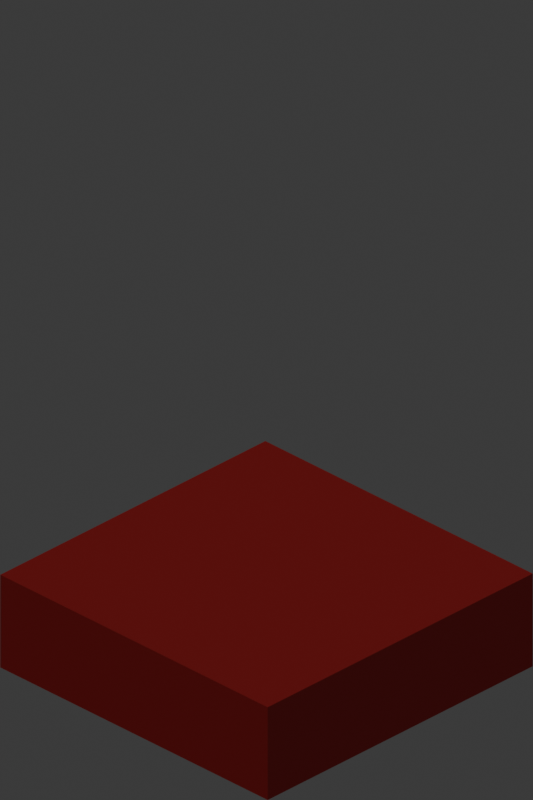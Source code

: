# Source: Renderplace.blend  (saved by Blender 5.0.117; exported with 4.5.12 LTS)
import bpy
from mathutils import Matrix  # noqa: F401  (used for matrix-valued properties, if any)

bpy.ops.wm.read_factory_settings(use_empty=True)
scene = bpy.context.scene
scene.name = 'Scene'

# ---- collections
col_cameras = bpy.data.collections.new('Cameras'); scene.collection.children.link(col_cameras)
col_tiles = bpy.data.collections.new('Tiles'); scene.collection.children.link(col_tiles)
col_lighting = bpy.data.collections.new('Lighting'); scene.collection.children.link(col_lighting)

# ---- materials (node trees are filled in below, after node groups)
mat_wall = bpy.data.materials.new('Wall')
mat_floor = bpy.data.materials.new('Floor')

# ---- material node trees
mat_wall.use_nodes = True; mat_wall.node_tree.nodes.clear()
_N = mat_wall.node_tree.nodes; _L = mat_wall.node_tree.links
n0 = _N.new('ShaderNodeBsdfPrincipled'); n0.name = 'Principled BSDF'; n0.location = (-200, 100)
n0.inputs[1].default_value = 0.007692
n0.inputs[2].default_value = 0.3923
n1 = _N.new('ShaderNodeOutputMaterial'); n1.name = 'Material Output'; n1.location = (200, 100)
n2 = _N.new('ShaderNodeRGB'); n2.name = 'Color'; n2.location = (-490, 80)
n2.outputs[0].default_value = (0.1329, 0.003096, 0.003096, 1.0)
n3 = _N.new('ShaderNodeHairInfo'); n3.name = 'Curves Info'; n3.location = (-400, -20)
_L.new(n0.outputs[0], n1.inputs[0])
_L.new(n2.outputs[0], n0.inputs[0])
_L.new(n3.outputs[4], n0.inputs[5])
n1.is_active_output = True
mat_floor.use_nodes = True; mat_floor.node_tree.nodes.clear()
_N = mat_floor.node_tree.nodes; _L = mat_floor.node_tree.links
n0 = _N.new('ShaderNodeBsdfPrincipled'); n0.name = 'Principled BSDF'; n0.location = (-200, 100)
n0.inputs[1].default_value = 0.007692
n0.inputs[2].default_value = 0.3923
n1 = _N.new('ShaderNodeOutputMaterial'); n1.name = 'Material Output'; n1.location = (200, 100)
n2 = _N.new('ShaderNodeRGB'); n2.name = 'Color'; n2.location = (-490, 80)
n2.outputs[0].default_value = (0.9942, 1.0, 0.9012, 1.0)
n3 = _N.new('ShaderNodeHairInfo'); n3.name = 'Curves Info'; n3.location = (-400, -20)
_L.new(n0.outputs[0], n1.inputs[0])
_L.new(n2.outputs[0], n0.inputs[0])
_L.new(n3.outputs[4], n0.inputs[5])
n1.is_active_output = True

# ---- world
world_world = bpy.data.worlds.new('World'); scene.world = world_world
world_world.use_nodes = True; world_world.node_tree.nodes.clear()
_N = world_world.node_tree.nodes; _L = world_world.node_tree.links
n0 = _N.new('ShaderNodeOutputWorld'); n0.name = 'World Output'; n0.location = (200, 100)
n1 = _N.new('ShaderNodeBackground'); n1.name = 'Background'; n1.location = (-200, 100)
n1.inputs[0].default_value = (0.05088, 0.05088, 0.05088, 1.0)
_L.new(n1.outputs[0], n0.inputs[0])
n0.is_active_output = True
world_world.color = (0.05088, 0.05088, 0.05088)
world_world.sun_shadow_jitter_overblur = 0.0

# ---- cameras
cam_camera_001 = bpy.data.cameras.new('Camera.001')
cam_camera_001.type = 'ORTHO'
cam_camera_001.clip_start = 0.001
cam_camera_001.clip_end = 1018.0
cam_camera_001.ortho_scale = 4.25
cam_camera_002 = bpy.data.cameras.new('Camera.002')
cam_camera_002.type = 'ORTHO'
cam_camera_002.clip_start = 0.001
cam_camera_002.clip_end = 1018.0
cam_camera_002.ortho_scale = 2.825
cam_camera_003 = bpy.data.cameras.new('Camera.003')
cam_camera_003.type = 'ORTHO'
cam_camera_003.clip_start = 0.001
cam_camera_003.clip_end = 1018.0
cam_camera_003.ortho_scale = 5.65

# ---- lights
light_sun = bpy.data.lights.new('Sun', 'SUN')
light_sun.energy = 3.0

# ---- meshes
me_plane_001 = bpy.data.meshes.new('Plane.001')
me_plane_001.from_pydata([(-1.0, -1.0, 0.0), (1.0, -1.0, 0.0), (-1.0, 1.0, 0.0), (1.0, 1.0, 0.0), (-1.0, -0.4583, 3.26), (1.0, -0.4583, 3.26), (-1.0, 0.4583, 3.26), (1.0, 0.4583, 3.26), (1.0, 1.0, 2.668), (1.0, -1.0, 2.668), (-1.0, -1.0, 2.668), (-1.0, 1.0, 2.668), (1.0, -1.0, 0.5691), (-1.0, 1.0, 0.5691), (1.0, 1.0, 0.5691), (-1.0, -1.0, 0.5691), (1.0, 0.4583, 0.8775), (1.0, 0.4583, 2.36), (-1.0, -0.4583, 0.8775), (-1.0, -0.4583, 2.36), (1.0, -0.4583, 2.36), (1.0, -0.4583, 0.8775), (-1.0, 0.4583, 2.36), (-1.0, 0.4583, 0.8775)], [], [(0, 2, 3, 1), (4, 5, 7, 6), (9, 8, 7, 5), (11, 10, 4, 6), (8, 11, 6, 7), (10, 9, 5, 4), (19, 20, 9, 10), (17, 22, 11, 8), (22, 19, 10, 11), (20, 17, 8, 9), (1, 3, 14, 12), (2, 0, 15, 13), (3, 2, 13, 14), (0, 1, 12, 15), (12, 14, 16, 21), (21, 16, 17, 20), (13, 15, 18, 23), (23, 18, 19, 22), (14, 13, 23, 16), (16, 23, 22, 17), (15, 12, 21, 18), (18, 21, 20, 19)])
_uv = me_plane_001.uv_layers.new(name='UVMap')
_uv.uv.foreach_set('vector', [0.0, 0.0, 0.0, 1.0, 1.0, 1.0, 1.0, 0.0, 0.0, 0.0, 1.0, 0.0, 1.0, 1.0, 0.0, 1.0, 1.0, 0.0, 1.0, 1.0, 1.0, 1.0, 1.0, 0.0, 0.0, 1.0, 0.0, 0.0, 0.0, 0.0, 0.0, 1.0, 1.0, 1.0, 0.0, 1.0, 0.0, 1.0, 1.0, 1.0, 0.0, 0.0, 1.0, 0.0, 1.0, 0.0, 0.0, 0.0, 0.0, 0.0, 1.0, 0.0, 1.0, 0.0, 0.0, 0.0, 1.0, 1.0, 0.0, 1.0, 0.0, 1.0, 1.0, 1.0, 0.0, 1.0, 0.0, 0.0, 0.0, 0.0, 0.0, 1.0, 1.0, 0.0, 1.0, 1.0, 1.0, 1.0, 1.0, 0.0, 1.0, 0.0, 1.0, 1.0, 1.0, 1.0, 1.0, 0.0, 0.0, 1.0, 0.0, 0.0, 0.0, 0.0, 0.0, 1.0, 1.0, 1.0, 0.0, 1.0, 0.0, 1.0, 1.0, 1.0, 0.0, 0.0, 1.0, 0.0, 1.0, 0.0, 0.0, 0.0, 1.0, 0.0, 1.0, 1.0, 1.0, 1.0, 1.0, 0.0, 1.0, 0.0, 1.0, 1.0, 1.0, 1.0, 1.0, 0.0, 0.0, 1.0, 0.0, 0.0, 0.0, 0.0, 0.0, 1.0, 0.0, 1.0, 0.0, 0.0, 0.0, 0.0, 0.0, 1.0, 1.0, 1.0, 0.0, 1.0, 0.0, 1.0, 1.0, 1.0, 1.0, 1.0, 0.0, 1.0, 0.0, 1.0, 1.0, 1.0, 0.0, 0.0, 1.0, 0.0, 1.0, 0.0, 0.0, 0.0, 0.0, 0.0, 1.0, 0.0, 1.0, 0.0, 0.0, 0.0])
me_plane_001.materials.append(mat_wall)
me_plane_001.update()
me_plane_003 = bpy.data.meshes.new('Plane.003')
me_plane_003.from_pydata([(-0.4583, 1.0, 0.8775), (1.0, -1.0, 0.0), (-0.4583, 1.0, 2.36), (1.0, 1.0, 0.0), (0.4583, 1.0, 2.36), (1.0, -0.4583, 3.26), (0.4583, 1.0, 0.8775), (1.0, 0.4583, 3.26), (1.0, 1.0, 2.668), (1.0, -1.0, 2.668), (-1.0, 1.0, 0.5691), (1.0, -1.0, 0.5691), (-1.0, 1.0, 2.668), (1.0, 1.0, 0.5691), (1.0, 0.4583, 0.8775), (1.0, 0.4583, 2.36), (0.4583, 1.0, 3.26), (-0.4583, 1.0, 3.26), (1.0, -0.4583, 2.36), (1.0, -0.4583, 0.8775), (-1.0, 1.0, 0.0), (-1.0, -1.0, 2.668), (-0.4583, -0.4591, 0.8775), (-1.0, -1.0, 0.0), (-1.0, -1.0, 0.5691), (-0.4583, -0.4583, 3.26), (-0.4583, -0.4594, 2.36)], [], [(9, 8, 7, 5), (8, 4, 15), (13, 14, 6), (18, 15, 8, 9), (1, 3, 13, 11), (11, 13, 14, 19), (19, 14, 15, 18), (0, 6, 4, 2), (2, 4, 8, 12), (4, 6, 14, 15), (12, 8, 16, 17), (10, 13, 6, 0), (20, 3, 13, 10), (8, 16, 7), (11, 24, 23, 1), (20, 10, 24, 23), (0, 22, 24, 10), (19, 22, 24, 11), (7, 16, 17, 25, 5), (17, 25, 21, 12), (5, 25, 21, 9), (2, 12, 21, 26), (18, 9, 21, 26), (2, 26, 22, 0), (18, 26, 22, 19)])
_uv = me_plane_003.uv_layers.new(name='UVMap')
_uv.uv.foreach_set('vector', [1.0, 0.0, 1.0, 1.0, 1.0, 1.0, 1.0, 0.0, 1.0, 1.0, 1.0, 1.0, 1.0, 1.0, 1.0, 1.0, 1.0, 1.0, 1.0, 1.0, 1.0, 0.0, 1.0, 1.0, 1.0, 1.0, 1.0, 0.0, 1.0, 0.0, 1.0, 1.0, 1.0, 1.0, 1.0, 0.0, 1.0, 0.0, 1.0, 1.0, 1.0, 1.0, 1.0, 0.0, 1.0, 0.0, 1.0, 1.0, 1.0, 1.0, 1.0, 0.0, 1.0, 0.0, 1.0, 1.0, 1.0, 1.0, 1.0, 0.0, 1.0, 0.0, 1.0, 1.0, 1.0, 1.0, 1.0, 0.0, 1.0, 1.0, 1.0, 1.0, 1.0, 1.0, 1.0, 1.0, 1.0, 0.0, 1.0, 1.0, 1.0, 1.0, 1.0, 0.0, 1.0, 0.0, 1.0, 1.0, 1.0, 1.0, 1.0, 0.0, 1.0, 0.0, 1.0, 1.0, 1.0, 1.0, 1.0, 0.0, 1.0, 1.0, 1.0, 1.0, 1.0, 1.0, 1.0, 0.0, 1.0, 0.0, 1.0, 0.0, 1.0, 0.0, 1.0, 0.0, 1.0, 0.0, 1.0, 0.0, 1.0, 0.0, 1.0, 0.0, 0.0, 0.0, 1.0, 0.0, 1.0, 0.0, 1.0, 0.0, 0.0, 0.0, 1.0, 0.0, 1.0, 0.0, 1.0, 1.0, 1.0, 1.0, 1.0, 0.0, 0.0, 0.0, 1.0, 0.0, 1.0, 0.0, 0.0, 0.0, 0.0, 0.0, 1.0, 0.0, 1.0, 0.0, 0.0, 0.0, 0.0, 0.0, 1.0, 0.0, 1.0, 0.0, 1.0, 0.0, 0.0, 0.0, 0.0, 0.0, 1.0, 0.0, 1.0, 0.0, 0.0, 0.0, 0.0, 0.0, 1.0, 0.0, 0.0, 0.0, 0.0, 0.0, 1.0, 0.0, 1.0, 0.0, 0.0, 0.0, 0.0, 0.0, 1.0, 0.0])
me_plane_003.materials.append(mat_wall)
me_plane_003.update()
me_plane_002 = bpy.data.meshes.new('Plane.002')
me_plane_002.from_pydata([(-1.0, -1.0, 0.0), (1.0, -1.0, 0.0), (-1.0, 1.0, 0.0), (1.0, 1.0, 0.0)], [], [(0, 1, 3, 2)])
_uv = me_plane_002.uv_layers.new(name='UVMap')
_uv.uv.foreach_set('vector', [0.0, 0.0, 1.0, 0.0, 1.0, 1.0, 0.0, 1.0])
me_plane_002.materials.append(mat_floor)
me_plane_002.update()
me_plane_004 = bpy.data.meshes.new('Plane.004')
me_plane_004.from_pydata([(-1.0, -1.0, 0.0), (1.0, -1.0, 0.0), (-1.0, 1.0, 0.0), (1.0, 1.0, 0.0), (1.0, -1.0, 0.5691), (-1.0, 1.0, 0.5691), (1.0, 1.0, 0.5691), (-1.0, -1.0, 0.5691)], [], [(0, 2, 3, 1), (1, 3, 6, 4), (2, 0, 7, 5), (3, 2, 5, 6), (0, 1, 4, 7), (6, 5, 7, 4)])
_uv = me_plane_004.uv_layers.new(name='UVMap')
_uv.uv.foreach_set('vector', [0.0, 0.0, 0.0, 1.0, 1.0, 1.0, 1.0, 0.0, 1.0, 0.0, 1.0, 1.0, 1.0, 1.0, 1.0, 0.0, 0.0, 1.0, 0.0, 0.0, 0.0, 0.0, 0.0, 1.0, 1.0, 1.0, 0.0, 1.0, 0.0, 1.0, 1.0, 1.0, 0.0, 0.0, 1.0, 0.0, 1.0, 0.0, 0.0, 0.0, 1.0, 1.0, 0.0, 1.0, 0.0, 0.0, 1.0, 0.0])
me_plane_004.materials.append(mat_wall)
me_plane_004.update()

# ---- objects
ob_wall___128x192 = bpy.data.objects.new('Wall - 128x192', cam_camera_001)
ob_floor___128x64 = bpy.data.objects.new('Floor - 128x64', cam_camera_002)
ob_pit___128x256 = bpy.data.objects.new('Pit - 128x256', cam_camera_003)
ob_wall = bpy.data.objects.new('Wall', me_plane_001)
ob_wallcorner = bpy.data.objects.new('WallCorner', me_plane_003)
ob_plane = bpy.data.objects.new('Plane', me_plane_002)
ob_cutwall = bpy.data.objects.new('CutWall', me_plane_004)
ob_sun = bpy.data.objects.new('_Sun', light_sun)

# ---- transforms, parenting, visibility, modifiers, constraints
ob_wall___128x192.location = (3.0, -3.0, 4.088)
ob_wall___128x192.rotation_euler = (1.047, -1.036e-16, 0.7854)
ob_floor___128x64.location = (3.537, -3.538, 2.887)
ob_floor___128x64.rotation_euler = (1.047, -1.036e-16, 0.7854)
ob_pit___128x256.location = (4.245, -4.245, 1.015)
ob_pit___128x256.rotation_euler = (1.047, -1.036e-16, 0.7854)
ob_wall.location = (0.0, 0.0, 0.0)
ob_wall.rotation_euler = (0.0, -0.0, 12.57)
ob_wall.hide_render = True
ob_wall.visible_shadow = False
ob_wallcorner.location = (0.0, 0.0, 0.0)
ob_wallcorner.rotation_euler = (0.0, -0.0, 15.71)
ob_wallcorner.hide_render = True
ob_wallcorner.visible_shadow = False
ob_plane.location = (0.0, 0.0, 0.0)
ob_plane.hide_render = True
ob_cutwall.location = (0.0, 0.0, 0.0)
ob_cutwall.rotation_euler = (0.0, -0.0, 11.0)
ob_cutwall.visible_shadow = False
ob_sun.location = (0.0, 0.0, 0.0)
ob_sun.rotation_euler = (0.5286, -0.09988, 0.6715)

# ---- collection membership
col_cameras.objects.link(ob_wall___128x192)
col_cameras.objects.link(ob_floor___128x64)
col_cameras.objects.link(ob_pit___128x256)
col_tiles.objects.link(ob_wall)
col_tiles.objects.link(ob_wallcorner)
col_tiles.objects.link(ob_plane)
col_tiles.objects.link(ob_cutwall)
col_lighting.objects.link(ob_sun)

# ---- scene / render settings (as saved in the file)
scene.camera = ob_wall___128x192
scene.frame_start = 1; scene.frame_end = 1; scene.frame_set(2)
scene.render.engine = 'CYCLES'
scene.render.resolution_x = 128
scene.render.resolution_y = 192
scene.render.film_transparent = True
scene.render.bake_bias = 0.0
scene.render.bake_samples = 0
scene.cycles.sampling_pattern = 'TABULATED_SOBOL'
scene.eevee.use_volume_custom_range = False
bpy.context.view_layer.update()
